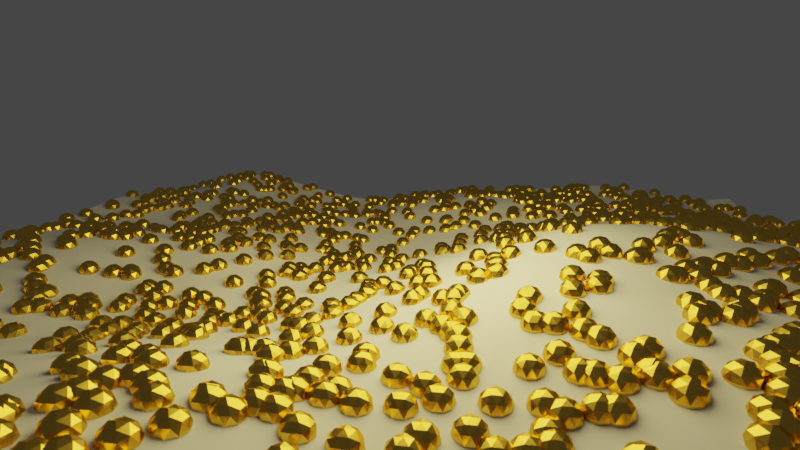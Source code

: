 # Source: flowers2.blend  (saved by Blender 3.1.6; exported with 4.5.12 LTS)
import bpy
from mathutils import Matrix  # noqa: F401  (used for matrix-valued properties, if any)

bpy.ops.wm.read_factory_settings(use_empty=True)
scene = bpy.context.scene
scene.name = 'Scene'

# ---- collections
col_geometrynodes = bpy.data.collections.new('GeometryNodes'); scene.collection.children.link(col_geometrynodes)

# ---- materials (node trees are filled in below, after node groups)
mat_flowers = bpy.data.materials.new('Flowers')
mat_leafs = bpy.data.materials.new('Leafs')
mat_tiges = bpy.data.materials.new('Tiges')

# ---- node groups
ng_geometry_nodes = bpy.data.node_groups.new('Geometry Nodes', 'GeometryNodeTree')
_s = ng_geometry_nodes.interface.new_socket(name='Geometry', in_out='OUTPUT', socket_type='NodeSocketGeometry')
_s = ng_geometry_nodes.interface.new_socket(name='Geometry', in_out='INPUT', socket_type='NodeSocketGeometry')
ng_geometry_nodes.is_modifier = True
_N = ng_geometry_nodes.nodes; _L = ng_geometry_nodes.links
n0 = _N.new('GeometryNodeStoreNamedAttribute'); n0.name = 'Store Named Attribute'; n0.location = (55, -56)
n0.data_type = 'FLOAT_VECTOR'
n0.domain = 'CORNER'
n0.inputs[2].default_value = 'uv_map'
n1 = _N.new('NodeFrame'); n1.name = 'Frame.001'; n1.location = (435, 299)
n1.label = 'Grid high def and offset'
n1.width = 591
n2 = _N.new('NodeFrame'); n2.name = 'Frame'; n2.location = (-357, -14)
n2.label = 'Noise and scaling'
n2.width = 781
n3 = _N.new('GeometryNodeMeshGrid'); n3.name = 'Grid'; n3.location = (30, -56)
n3.inputs[0].default_value = 10.0
n3.inputs[1].default_value = 10.0
n3.inputs[2].default_value = 100
n3.inputs[3].default_value = 100
n4 = _N.new('GeometryNodeSetPosition'); n4.name = 'Set Position'; n4.location = (219, -30)
n5 = _N.new('NodeGroupOutput'); n5.name = 'Group Output'; n5.location = (421, -33)
n6 = _N.new('ShaderNodeTexNoise'); n6.name = 'Noise Texture.001'; n6.location = (30, -116)
n6.inputs[2].default_value = 0.2
n6.inputs[3].default_value = 1.0
n7 = _N.new('ShaderNodeMapRange'); n7.name = 'Map Range'; n7.location = (243, -30)
n7.inputs[3].default_value = -1.0
n8 = _N.new('ShaderNodeMath'); n8.name = 'Math'; n8.location = (447, -109)
n8.operation = 'MULTIPLY'
n8.inputs[1].default_value = 1.0
n9 = _N.new('ShaderNodeCombineXYZ'); n9.name = 'Combine XYZ'; n9.location = (611, -97)
n0.parent = n1
n3.parent = n1
n4.parent = n1
n5.parent = n1
n6.parent = n2
n7.parent = n2
n8.parent = n2
n9.parent = n2
_L.new(n0.outputs[0], n4.inputs[0])
_L.new(n7.outputs[0], n8.inputs[0])
_L.new(n8.outputs[0], n9.inputs[2])
_L.new(n4.outputs[0], n5.inputs[0])
_L.new(n9.outputs[0], n4.inputs[3])
_L.new(n6.outputs[0], n7.inputs[0])
_L.new(n3.outputs[0], n0.inputs[0])
_L.new(n3.outputs[1], n0.inputs[3])
n5.is_active_output = True
ng_geometry_nodes_001 = bpy.data.node_groups.new('Geometry Nodes.001', 'GeometryNodeTree')
_s = ng_geometry_nodes_001.interface.new_socket(name='Geometry', in_out='OUTPUT', socket_type='NodeSocketGeometry')
_s = ng_geometry_nodes_001.interface.new_socket(name='ControllerWeight', in_out='OUTPUT', socket_type='NodeSocketFloat')
_s = ng_geometry_nodes_001.interface.new_socket(name='Geometry', in_out='INPUT', socket_type='NodeSocketGeometry')
ng_geometry_nodes_001.is_modifier = True
# nodes of 'Geometry Nodes.001' reference scene objects; filled in after objects exist
ng_geometry_nodes_002 = bpy.data.node_groups.new('Geometry Nodes.002', 'GeometryNodeTree')
_s = ng_geometry_nodes_002.interface.new_socket(name='Geometry', in_out='OUTPUT', socket_type='NodeSocketGeometry')
_s = ng_geometry_nodes_002.interface.new_socket(name='Geometry', in_out='INPUT', socket_type='NodeSocketGeometry')
_s = ng_geometry_nodes_002.interface.new_socket(name='ControllerWeight', in_out='INPUT', socket_type='NodeSocketFloat')
_s.hide_value = True
_s = ng_geometry_nodes_002.interface.new_socket(name='Frame', in_out='INPUT', socket_type='NodeSocketFloat')
_s.default_value = 0.5
_s.min_value = -1e+04
_s.max_value = 1e+04
ng_geometry_nodes_002.is_modifier = True
# nodes of 'Geometry Nodes.002' reference scene objects; filled in after objects exist

# ---- material node trees
mat_flowers.use_nodes = True; mat_flowers.node_tree.nodes.clear()
_N = mat_flowers.node_tree.nodes; _L = mat_flowers.node_tree.links
n0 = _N.new('ShaderNodeOutputMaterial'); n0.name = 'Material Output'; n0.location = (300, 300)
n1 = _N.new('ShaderNodeBsdfAnisotropic'); n1.name = 'Glossy BSDF'; n1.location = (10, 300)
n1.distribution = 'GGX'
n1.inputs[0].default_value = (0.8, 0.5237, 0.08176, 1.0)
n1.inputs[1].default_value = 0.2523
_L.new(n1.outputs[0], n0.inputs[0])
n0.is_active_output = True
mat_leafs.use_nodes = True; mat_leafs.node_tree.nodes.clear()
_N = mat_leafs.node_tree.nodes; _L = mat_leafs.node_tree.links
n0 = _N.new('ShaderNodeBsdfPrincipled'); n0.name = 'Principled BSDF'; n0.location = (10, 300)
n0.distribution = 'GGX'
n0.subsurface_method = 'RANDOM_WALK_SKIN'
n0.inputs[0].default_value = (0.08837, 0.0, 0.8, 1.0)
n0.inputs[3].default_value = 1.45
n0.inputs[14].default_value = (0.5442, 0.5, 0.9, 1.0)
n0.inputs[27].default_value = (0.0, 0.0, 0.0, 1.0)
n0.inputs[28].default_value = 1.0
n1 = _N.new('ShaderNodeOutputMaterial'); n1.name = 'Material Output'; n1.location = (300, 300)
_L.new(n0.outputs[0], n1.inputs[0])
n1.is_active_output = True
mat_tiges.use_nodes = True; mat_tiges.node_tree.nodes.clear()
_N = mat_tiges.node_tree.nodes; _L = mat_tiges.node_tree.links
n0 = _N.new('ShaderNodeBsdfPrincipled'); n0.name = 'Principled BSDF'; n0.location = (10, 300)
n0.distribution = 'GGX'
n0.subsurface_method = 'RANDOM_WALK_SKIN'
n0.inputs[0].default_value = (0.8, 0.0, 0.4364, 1.0)
n0.inputs[3].default_value = 1.45
n0.inputs[14].default_value = (0.9, 0.5, 0.7182, 1.0)
n0.inputs[27].default_value = (0.0, 0.0, 0.0, 1.0)
n0.inputs[28].default_value = 1.0
n1 = _N.new('ShaderNodeOutputMaterial'); n1.name = 'Material Output'; n1.location = (300, 300)
_L.new(n0.outputs[0], n1.inputs[0])
n1.is_active_output = True

# ---- world
world_world = bpy.data.worlds.new('World'); scene.world = world_world
world_world.use_nodes = True; world_world.node_tree.nodes.clear()
_N = world_world.node_tree.nodes; _L = world_world.node_tree.links
n0 = _N.new('ShaderNodeOutputWorld'); n0.name = 'World Output'; n0.location = (300, 300)
n1 = _N.new('ShaderNodeBackground'); n1.name = 'Background'; n1.location = (10, 300)
n1.inputs[0].default_value = (0.05088, 0.05088, 0.05088, 1.0)
_L.new(n1.outputs[0], n0.inputs[0])
n0.is_active_output = True
world_world.color = (0.05088, 0.05088, 0.05088)
world_world.use_sun_shadow = False
world_world.sun_shadow_jitter_overblur = 0.0

# ---- cameras
cam_camera = bpy.data.cameras.new('Camera')
cam_camera.passepartout_alpha = 1.0
cam_camera.lens = 121.0
cam_camera.dof.use_dof = True
cam_camera.dof.focus_distance = 6.5
cam_camera_001 = bpy.data.cameras.new('Camera.001')
cam_camera_001.passepartout_alpha = 1.0
cam_camera_001.lens = 22.0
cam_camera_001.dof.use_dof = True
cam_camera_001.dof.focus_distance = 6.5

# ---- lights
light_point = bpy.data.lights.new('Point', 'POINT')
light_point.color = (1.0, 0.8253, 0.3227)
light_point.transmission_factor = 0.0
light_point.energy = 340.6
light_point.shadow_soft_size = 1.57
light_point.shadow_maximum_resolution = 0.006
light_point.use_absolute_resolution = True

# ---- meshes
me_plane_003 = bpy.data.meshes.new('Plane.003')
me_plane_003.from_pydata([(0.3734, 0.0833, 0.01705), (1.763, 0.3041, 0.08252), (-0.009087, 0.003683, -0.0007238), (1.988, 0.003683, 0.01111), (1.909, 0.1537, 0.03396), (-0.01732, 0.08572, -0.0001076), (0.9401, 0.5338, 0.1638), (0.9685, 0.003683, 0.1321), (0.9536, 0.3106, 0.1456), (0.5538, 0.2423, 0.05124), (0.4839, 0.003683, 0.03211), (0.4839, 0.06617, 0.03238), (1.312, 0.4943, 0.1838), (1.473, 0.003683, 0.1229), (1.377, 0.3129, 0.1702), (1.526, 0.4563, 0.1521), (1.732, 0.003683, 0.06046), (1.609, 0.254, 0.1046), (0.6997, 0.4114, 0.1266), (0.7251, 0.003683, 0.0825), (0.6909, 0.1844, 0.07842)], [], [(17, 4, 1, 15), (16, 3, 4, 17), (19, 7, 8, 20), (20, 8, 6, 18), (5, 11, 9, 0), (2, 10, 11, 5), (7, 13, 14, 8), (8, 14, 12, 6), (13, 16, 17, 14), (14, 17, 15, 12), (11, 20, 18, 9), (10, 19, 20, 11)])
_uv = me_plane_003.uv_layers.new(name='UVMap')
_uv.uv.foreach_set('vector', [0.875, 0.75, 1.0, 0.75, 1.0, 1.0, 0.875, 1.0, 0.875, 0.5, 1.0, 0.5, 1.0, 0.75, 0.875, 0.75, 0.375, 0.5, 0.5, 0.5, 0.5, 0.75, 0.375, 0.75, 0.375, 0.75, 0.5, 0.75, 0.5, 1.0, 0.375, 1.0, 0.0, 0.75, 0.25, 0.75, 0.25, 1.0, 0.0, 1.0, 0.0, 0.5, 0.25, 0.5, 0.25, 0.75, 0.0, 0.75, 0.5, 0.5, 0.75, 0.5, 0.75, 0.75, 0.5, 0.75, 0.5, 0.75, 0.75, 0.75, 0.75, 1.0, 0.5, 1.0, 0.75, 0.5, 0.875, 0.5, 0.875, 0.75, 0.75, 0.75, 0.75, 0.75, 0.875, 0.75, 0.875, 1.0, 0.75, 1.0, 0.25, 0.75, 0.375, 0.75, 0.375, 1.0, 0.25, 1.0, 0.25, 0.5, 0.375, 0.5, 0.375, 0.75, 0.25, 0.75])
me_plane_003.use_remesh_fix_poles = True
me_plane_003.use_remesh_preserve_attributes = False
me_plane_003.update()
me_plane = bpy.data.meshes.new('Plane')
me_plane.from_pydata([], [], [])
_uv = me_plane.uv_layers.new(name='UVMap')
_uv.uv.foreach_set('vector', [])
me_plane.use_remesh_fix_poles = True
me_plane.use_remesh_preserve_attributes = False
me_plane.update()
me_plane_001 = bpy.data.meshes.new('Plane.001')
me_plane_001.from_pydata([], [], [])
_uv = me_plane_001.uv_layers.new(name='UVMap')
_uv.uv.foreach_set('vector', [])
me_plane_001.use_remesh_fix_poles = True
me_plane_001.use_remesh_preserve_attributes = False
me_plane_001.update()
me_plane_002 = bpy.data.meshes.new('Plane.002')
me_plane_002.from_pydata([], [], [])
_uv = me_plane_002.uv_layers.new(name='UVMap')
_uv.uv.foreach_set('vector', [])
me_plane_002.materials.append(mat_flowers)
me_plane_002.use_remesh_fix_poles = True
me_plane_002.use_remesh_preserve_attributes = False
me_plane_002.update()

# ---- objects
ob_leaf = bpy.data.objects.new('Leaf', me_plane_003)
ob_point = bpy.data.objects.new('Point', light_point)
ob_camera = bpy.data.objects.new('Camera', cam_camera)
ob_camera_001 = bpy.data.objects.new('Camera.001', cam_camera_001)
ob_basegeo = bpy.data.objects.new('BaseGeo', me_plane)
ob_seeds = bpy.data.objects.new('Seeds', me_plane_001)
ob_controller = bpy.data.objects.new('Controller', None)
ob_plantgrowth = bpy.data.objects.new('PlantGrowth', me_plane_002)
_N = ng_geometry_nodes_001.nodes; _L = ng_geometry_nodes_001.links
n0 = _N.new('GeometryNodeStoreNamedAttribute'); n0.name = 'Store Named Attribute'; n0.location = (448, -249)
n0.data_type = 'FLOAT_VECTOR'
n0.domain = 'CORNER'
n0.inputs[2].default_value = 'uv_map'
n1 = _N.new('NodeFrame'); n1.name = 'Frame'; n1.location = (-532, -391)
n1.label = 'scale based on controller'
n1.width = 998
n2 = _N.new('NodeFrame'); n2.name = 'Frame.001'; n2.location = (-365, 165)
n2.label = 'DEBUG instances on points'
n2.width = 971
n3 = _N.new('GeometryNodeObjectInfo'); n3.name = 'Object Info.001'; n3.location = (30, -89)
n3.inputs[0].default_value = ob_controller
n4 = _N.new('ShaderNodeSeparateXYZ'); n4.name = 'Separate XYZ'; n4.location = (296, -374)
n5 = _N.new('ShaderNodeMath'); n5.name = 'Math'; n5.location = (507, -373)
n5.label = 'Offset falloff'
n5.operation = 'SUBTRACT'
n5.inputs[1].default_value = 1.0
n6 = _N.new('ShaderNodeMapRange'); n6.name = 'Map Range'; n6.location = (598, -68)
n6.inputs[3].default_value = 1.0
n6.inputs[4].default_value = 0.0
n7 = _N.new('GeometryNodeInputPosition'); n7.name = 'Position'; n7.location = (283, -183)
n8 = _N.new('ShaderNodeVectorMath'); n8.name = 'Vector Math'; n8.location = (288, -30)
n8.operation = 'DISTANCE'
n9 = _N.new('ShaderNodeMapRange'); n9.name = 'Map Range.001'; n9.location = (827, -58)
n9.label = 'random growth offset'
n9.inputs[2].default_value = 0.0
n9.inputs[3].default_value = 1.0
n9.inputs[4].default_value = 0.0
n10 = _N.new('GeometryNodeObjectInfo'); n10.name = 'Object Info'; n10.location = (30, -65)
n10.inputs[0].default_value = ob_basegeo
n11 = _N.new('NodeGroupOutput'); n11.name = 'Group Output'; n11.location = (801, -157)
n12 = _N.new('GeometryNodeDistributePointsOnFaces'); n12.name = 'Distribute Points on Faces'; n12.location = (223, -30)
n12.use_legacy_normal = True
n12.inputs[4].default_value = 15.0
n12.inputs[6].default_value = 2
n13 = _N.new('GeometryNodeMeshCube'); n13.name = 'Cube'; n13.location = (423, -249)
n13.hide = True
n13.inputs[0].default_value = (0.1, 0.1, 0.1)
n14 = _N.new('GeometryNodeInstanceOnPoints'); n14.name = 'Instance on Points'; n14.location = (611, -259)
n14.hide = True
n15 = _N.new('FunctionNodeRandomValue'); n15.name = 'Random Value'; n15.location = (828, -332)
n15.inputs[3].default_value = 2.0
n16 = _N.new('ShaderNodeVectorMath'); n16.name = 'Vector Math.001'; n16.location = (130, -139)
n16.operation = 'ABSOLUTE'
n0.parent = n2
n3.parent = n1
n4.parent = n1
n5.parent = n1
n6.parent = n1
n7.parent = n1
n8.parent = n1
n9.parent = n1
n10.parent = n2
n11.parent = n2
n12.parent = n2
n13.parent = n2
n14.parent = n2
n15.parent = n1
n16.parent = n1
_L.new(n10.outputs[4], n12.inputs[0])
_L.new(n7.outputs[0], n8.inputs[1])
_L.new(n3.outputs[1], n8.inputs[0])
_L.new(n16.outputs[0], n4.inputs[0])
_L.new(n8.outputs[1], n6.inputs[0])
_L.new(n4.outputs[0], n6.inputs[2])
_L.new(n12.outputs[0], n14.inputs[0])
_L.new(n4.outputs[0], n5.inputs[0])
_L.new(n5.outputs[0], n6.inputs[1])
_L.new(n9.outputs[0], n14.inputs[6])
_L.new(n6.outputs[0], n9.inputs[0])
_L.new(n15.outputs[1], n9.inputs[1])
_L.new(n9.outputs[0], n11.inputs[1])
_L.new(n0.outputs[0], n14.inputs[2])
_L.new(n12.outputs[0], n11.inputs[0])
_L.new(n13.outputs[0], n0.inputs[0])
_L.new(n13.outputs[1], n0.inputs[3])
_L.new(n3.outputs[3], n16.inputs[0])
n11.is_active_output = True
_N = ng_geometry_nodes_002.nodes; _L = ng_geometry_nodes_002.links
n0 = _N.new('GeometryNodeStoreNamedAttribute'); n0.name = 'Store Named Attribute'; n0.location = (59, -215)
n0.data_type = 'FLOAT_VECTOR'
n0.domain = 'CORNER'
n0.inputs[2].default_value = 'UVMap'
n1 = _N.new('NodeFrame'); n1.name = 'Frame'; n1.location = (-342, 667)
n1.label = 'Noise and deformation'
n1.width = 1031
n2 = _N.new('NodeFrame'); n2.name = 'Frame.004'; n2.location = (1319, 554)
n2.label = 'we set the attribute to this graph so it can be passed along '
n2.width = 200
n3 = _N.new('NodeFrame'); n3.name = 'Frame.003'; n3.location = (940, 723)
n3.label = 'curve shortener based on controller'
n3.width = 200
n4 = _N.new('NodeFrame'); n4.name = 'Frame.007'; n4.location = (1755, -475)
n4.label = 'Leaves'
n4.width = 1855
n5 = _N.new('NodeFrame'); n5.name = 'Frame.006'; n5.location = (2822, 397)
n5.label = 'Flower head'
n5.width = 615
n6 = _N.new('NodeFrame'); n6.name = 'Frame.005'; n6.location = (1778, 620)
n6.label = 'curves to mesh'
n6.width = 917
n7 = _N.new('NodeFrame'); n7.name = 'Frame.002'; n7.location = (-1432, 311)
n7.label = 'Get attribute from Seeds'
n7.width = 689
n8 = _N.new('NodeFrame'); n8.name = 'Frame.001'; n8.location = (-1616, -142)
n8.label = 'instances of curves'
n8.width = 896
n9 = _N.new('ShaderNodeVectorMath'); n9.name = 'Vector Math.002'; n9.location = (261, -39)
n9.operation = 'SUBTRACT'
n9.inputs[1].default_value = (0.5, 0.5, 0.5)
n10 = _N.new('ShaderNodeVectorMath'); n10.name = 'Vector Math.001'; n10.location = (449, -37)
n10.operation = 'MULTIPLY'
n10.inputs[1].default_value = (2.0, 2.0, 2.0)
n11 = _N.new('ShaderNodeVectorMath'); n11.name = 'Vector Math'; n11.location = (631, -35)
n11.operation = 'MULTIPLY'
n12 = _N.new('GeometryNodeSetPosition'); n12.name = 'Set Position'; n12.location = (861, -39)
n13 = _N.new('NodeGroupOutput'); n13.name = 'Group Output'; n13.location = (3961, 552)
n14 = _N.new('GeometryNodeJoinGeometry'); n14.name = 'Join Geometry'; n14.location = (3595, 569)
n15 = _N.new('GeometryNodeTrimCurve'); n15.name = 'Trim Curve'; n15.location = (30, -30)
n16 = _N.new('GeometryNodeCaptureAttribute'); n16.name = 'Capture Attribute'; n16.location = (30, -30)
n16.capture_items.clear()
n16.domain = 'CURVE'
n17 = _N.new('GeometryNodeSplineParameter'); n17.name = 'Curve Parameter.002'; n17.location = (1808, -16)
n17.label = 'curve param = 0 -> 1 along curve'
n17.width = 264
n18 = _N.new('GeometryNodeSplineParameter'); n18.name = 'Curve Parameter'; n18.location = (600, -240)
n18.label = 'curve param = 0 -> 1 along curve'
n18.width = 264
n19 = _N.new('ShaderNodeFloatCurve'); n19.name = 'Float Curve.001'; n19.location = (2152, 243)
_c = n19.mapping.curves[0]
while len(_c.points) > 2: _c.points.remove(_c.points[-1])
_c.points[0].location = (0.0, 0.44375); _c.points[0].handle_type = 'AUTO'
_c.points[1].location = (0.44091, 0.24375); _c.points[1].handle_type = 'AUTO'
_p = _c.points.new(1.0, 0.14375); _p.handle_type = 'AUTO'
n19.mapping.update()
n20 = _N.new('NodeReroute'); n20.name = 'Reroute.001'; n20.location = (3655, -593)
n20.width = 16
n20.socket_idname = 'NodeSocketGeometry'
n21 = _N.new('NodeReroute'); n21.name = 'Reroute.002'; n21.location = (572, -414)
n21.width = 16
n21.socket_idname = 'NodeSocketFloat'
n22 = _N.new('ShaderNodeMapRange'); n22.name = 'Map Range'; n22.location = (910, -421)
n22.data_type = 'FLOAT_VECTOR'
n22.inputs[10].default_value = (0.3, 0.3, 0.3)
n23 = _N.new('ShaderNodeVectorMath'); n23.name = 'Vector Math.003'; n23.location = (671, -345)
n23.operation = 'MULTIPLY'
n24 = _N.new('ShaderNodeMath'); n24.name = 'Math'; n24.location = (696, -823)
n24.inputs[1].default_value = 0.2
n25 = _N.new('ShaderNodeMath'); n25.name = 'Math.001'; n25.location = (659, -1076)
n25.operation = 'RADIANS'
n25.inputs[0].default_value = 137.5
n26 = _N.new('ShaderNodeCombineXYZ'); n26.name = 'Combine XYZ.001'; n26.location = (1148, -924)
n27 = _N.new('ShaderNodeMath'); n27.name = 'Math.002'; n27.location = (897, -961)
n27.operation = 'MULTIPLY'
n28 = _N.new('GeometryNodeObjectInfo'); n28.name = 'Object Info.001'; n28.location = (309, -246)
n28.inputs[0].default_value = ob_leaf
n29 = _N.new('GeometryNodeSplineParameter'); n29.name = 'Curve Parameter.003'; n29.location = (30, -901)
n29.label = 'curve param = 0 -> 1 along curve'
n29.width = 264
n30 = _N.new('ShaderNodeFloatCurve'); n30.name = 'Float Curve.002'; n30.location = (389, -568)
_c = n30.mapping.curves[0]
while len(_c.points) > 2: _c.points.remove(_c.points[-1])
_c.points[0].location = (0.0, 0.0); _c.points[0].handle_type = 'AUTO'
_c.points[1].location = (0.26364, 0.7375); _c.points[1].handle_type = 'AUTO'
_p = _c.points.new(1.0, 1.0); _p.handle_type = 'AUTO'
n30.mapping.update()
n30.inputs[1].default_value = 0.2
n31 = _N.new('GeometryNodeResampleCurve'); n31.name = 'Resample Curve'; n31.location = (303, -79)
n31.keep_last_segment = False
n31.inputs[2].default_value = 9
n32 = _N.new('GeometryNodeTrimCurve'); n32.name = 'Trim Curve.001'; n32.location = (825, -30)
n32.inputs[2].default_value = 0.06667
n32.inputs[3].default_value = 0.8417
n33 = _N.new('GeometryNodeInstanceOnPoints'); n33.name = 'Instance on Points.002'; n33.location = (1438, -62)
n34 = _N.new('GeometryNodeSetMaterial'); n34.name = 'Set Material'; n34.location = (1685, -36)
n34.inputs[2].default_value = mat_leafs
n35 = _N.new('GeometryNodeMeshIcoSphere'); n35.name = 'Ico Sphere'; n35.location = (34, -215)
n35.inputs[0].default_value = 0.1
n35.inputs[1].default_value = 2
n36 = _N.new('GeometryNodeInstanceOnPoints'); n36.name = 'Instance on Points.001'; n36.location = (240, -30)
n37 = _N.new('GeometryNodeCurveEndpointSelection'); n37.name = 'Endpoint Selection'; n37.location = (30, -88)
n37.inputs[0].default_value = 0
n38 = _N.new('GeometryNodeCurvePrimitiveCircle'); n38.name = 'Curve Circle'; n38.location = (532, -202)
n38.inputs[0].default_value = 8
n38.inputs[4].default_value = 0.1
n39 = _N.new('GeometryNodeCurveToMesh'); n39.name = 'Curve to Mesh'; n39.location = (544, -54)
n40 = _N.new('GeometryNodeSetCurveRadius'); n40.name = 'Set Curve Radius'; n40.location = (338, -70)
n41 = _N.new('GeometryNodeSplineParameter'); n41.name = 'Curve Parameter.001'; n41.location = (30, -636)
n41.label = 'curve param = 0 -> 1 along curve'
n41.width = 264
n42 = _N.new('ShaderNodeFloatCurve'); n42.name = 'Float Curve'; n42.location = (374, -377)
_c = n42.mapping.curves[0]
while len(_c.points) > 2: _c.points.remove(_c.points[-1])
_c.points[0].location = (0.0, 0.44375); _c.points[0].handle_type = 'AUTO'
_c.points[1].location = (0.44091, 0.24375); _c.points[1].handle_type = 'AUTO'
_p = _c.points.new(1.0, 0.14375); _p.handle_type = 'AUTO'
n42.mapping.update()
n43 = _N.new('GeometryNodeSetMaterial'); n43.name = 'Set Material.002'; n43.location = (747, -30)
n43.inputs[2].default_value = mat_tiges
n44 = _N.new('GeometryNodeSetMaterial'); n44.name = 'Set Material.001'; n44.location = (445, -67)
n44.inputs[2].default_value = mat_flowers
n45 = _N.new('GeometryNodeInputIndex'); n45.name = 'Index'; n45.location = (30, -182)
n45.label = 'index = the index of my instance -> matches the index of points'
n45.width = 437
n46 = _N.new('NodeReroute'); n46.name = 'Reroute'; n46.location = (361, -160)
n46.width = 16
n46.socket_idname = 'NodeSocketGeometry'
n47 = _N.new('GeometryNodeObjectInfo'); n47.name = 'Object Info'; n47.location = (30, -30)
n47.inputs[0].default_value = ob_seeds
n48 = _N.new('GeometryNodeInstanceOnPoints'); n48.name = 'Instance on Points'; n48.location = (505, -67)
n49 = _N.new('GeometryNodeRealizeInstances'); n49.name = 'Realize Instances'; n49.location = (726, -60)
n50 = _N.new('GeometryNodeCurveQuadraticBezier'); n50.name = 'Quadratic Bezier'; n50.location = (301, -241)
n50.inputs[1].default_value = (0.0, 0.0, 0.0)
n50.inputs[2].default_value = (0.0, 0.0, 1.0)
n50.inputs[3].default_value = (0.0, 0.0, 1.0)
n51 = _N.new('ShaderNodeCombineXYZ'); n51.name = 'Combine XYZ'; n51.location = (512, -514)
n52 = _N.new('FunctionNodeRandomValue'); n52.name = 'Random Value'; n52.location = (274, -602)
n52.inputs[2].default_value = 0.5
n52.inputs[3].default_value = 2.0
n53 = _N.new('NodeGroupInput'); n53.name = 'Group Input'; n53.location = (100, -50)
n54 = _N.new('GeometryNodeInputPosition'); n54.name = 'Position'; n54.location = (-793, 778)
n55 = _N.new('ShaderNodeTexNoise'); n55.name = 'Noise Texture.001'; n55.location = (30, -30)
n55.inputs[2].default_value = 2.0
n55.inputs[3].default_value = 1.4
n55.inputs[4].default_value = 0.4333
n55.inputs[8].default_value = 0.3
n56 = _N.new('ShaderNodeVectorMath'); n56.name = 'Vector Math.006'; n56.location = (-764, 563)
n57 = _N.new('ShaderNodeMath'); n57.name = 'Math.003'; n57.location = (-1140, 662)
n57.operation = 'DIVIDE'
n57.inputs[1].default_value = 20.0
n58 = _N.new('ShaderNodeValue'); n58.name = 'Value'; n58.location = (-1306, 583)
n58.outputs[0].default_value = 0.0
n59 = _N.new('FunctionNodeInputVector'); n59.name = 'Vector'; n59.location = (-977, 530)
n59.outputs[0].default_value = (0.0, 0.0, 0.0)
n60 = _N.new('ShaderNodeVectorMath'); n60.name = 'Vector Math.004'; n60.location = (-595, 748)
n61 = _N.new('ShaderNodeVectorMath'); n61.name = 'Vector Math.005'; n61.location = (-397, 854)
n61.operation = 'MULTIPLY'
n61.inputs[1].default_value = (0.1, 0.0, 0.0)
n62 = _N.new('ShaderNodeFloatCurve'); n62.name = 'Float Curve.003'; n62.location = (766, 504)
_c = n62.mapping.curves[0]
while len(_c.points) > 2: _c.points.remove(_c.points[-1])
_c.points[0].location = (0.0, 0.0); _c.points[0].handle_type = 'AUTO'
_c.points[1].location = (0.63636, 0.89375); _c.points[1].handle_type = 'AUTO'
_p = _c.points.new(1.0, 1.0); _p.handle_type = 'AUTO'
n62.mapping.update()
n63 = _N.new('ShaderNodeVectorMath'); n63.name = 'Vector Math.007'; n63.location = (409, -296)
n63.operation = 'ABSOLUTE'
n64 = _N.new('GeometryNodeInputNamedAttribute'); n64.name = 'Named Attribute'; n64.location = (519, -54)
n64.inputs[0].default_value = 'radius'
n65 = _N.new('GeometryNodeSwitch'); n65.name = 'Switch'; n65.location = (519, -54)
n65.input_type = 'FLOAT'
n65.inputs[1].default_value = 1.0
n66 = _N.new('GeometryNodeSampleIndex'); n66.name = 'Sample Index'; n66.location = (1432, -311)
n66.clamp = True
n0.parent = n5
n9.parent = n1
n10.parent = n1
n11.parent = n1
n12.parent = n1
n15.parent = n3
n16.parent = n2
n18.parent = n1
n21.parent = n4
n22.parent = n4
n23.parent = n4
n24.parent = n4
n25.parent = n4
n26.parent = n4
n27.parent = n4
n28.parent = n4
n29.parent = n4
n30.parent = n4
n31.parent = n4
n32.parent = n4
n33.parent = n4
n34.parent = n4
n35.parent = n5
n36.parent = n5
n37.parent = n5
n38.parent = n6
n39.parent = n6
n40.parent = n6
n41.parent = n6
n42.parent = n6
n43.parent = n6
n44.parent = n5
n45.parent = n7
n46.parent = n7
n47.parent = n8
n48.parent = n8
n49.parent = n8
n50.parent = n8
n51.parent = n8
n52.parent = n8
n53.parent = n7
n55.parent = n1
n63.parent = n4
n64.parent = n6
n65.parent = n6
n66.parent = n7
_L.new(n50.outputs[0], n48.inputs[2])
_L.new(n47.outputs[4], n48.inputs[0])
_L.new(n48.outputs[0], n49.inputs[0])
_L.new(n52.outputs[1], n51.inputs[2])
_L.new(n51.outputs[0], n48.inputs[6])
_L.new(n53.outputs[1], n66.inputs[1])
_L.new(n45.outputs[0], n66.inputs[2])
_L.new(n49.outputs[0], n12.inputs[0])
_L.new(n12.outputs[0], n15.inputs[0])
_L.new(n11.outputs[0], n12.inputs[3])
_L.new(n55.outputs[1], n9.inputs[0])
_L.new(n9.outputs[0], n10.inputs[0])
_L.new(n10.outputs[0], n11.inputs[0])
_L.new(n18.outputs[0], n11.inputs[1])
_L.new(n47.outputs[4], n46.inputs[0])
_L.new(n46.outputs[0], n66.inputs[0])
_L.new(n15.outputs[0], n16.inputs[0])
_L.new(n66.outputs[0], n16.inputs[1])
_L.new(n16.outputs[0], n40.inputs[0])
_L.new(n38.outputs[0], n39.inputs[1])
_L.new(n40.outputs[0], n39.inputs[0])
_L.new(n41.outputs[0], n42.inputs[1])
_L.new(n42.outputs[0], n40.inputs[2])
_L.new(n0.outputs[0], n36.inputs[2])
_L.new(n14.outputs[0], n13.inputs[0])
_L.new(n37.outputs[0], n36.inputs[1])
_L.new(n40.outputs[0], n36.inputs[0])
_L.new(n16.outputs[1], n36.inputs[6])
_L.new(n28.outputs[4], n33.inputs[2])
_L.new(n20.outputs[0], n14.inputs[0])
_L.new(n16.outputs[0], n31.inputs[0])
_L.new(n16.outputs[1], n21.inputs[0])
_L.new(n63.outputs[0], n23.inputs[0])
_L.new(n21.outputs[0], n23.inputs[1])
_L.new(n23.outputs[0], n22.inputs[6])
_L.new(n22.outputs[1], n33.inputs[6])
_L.new(n17.outputs[0], n19.inputs[1])
_L.new(n29.outputs[0], n24.inputs[0])
_L.new(n25.outputs[0], n27.inputs[1])
_L.new(n27.outputs[0], n26.inputs[2])
_L.new(n29.outputs[2], n27.inputs[0])
_L.new(n26.outputs[0], n33.inputs[5])
_L.new(n29.outputs[0], n30.inputs[0])
_L.new(n30.outputs[0], n22.inputs[8])
_L.new(n31.outputs[0], n32.inputs[0])
_L.new(n32.outputs[0], n33.inputs[0])
_L.new(n33.outputs[0], n34.inputs[0])
_L.new(n34.outputs[0], n20.inputs[0])
_L.new(n36.outputs[0], n44.inputs[0])
_L.new(n44.outputs[0], n14.inputs[0])
_L.new(n39.outputs[0], n43.inputs[0])
_L.new(n43.outputs[0], n14.inputs[0])
_L.new(n54.outputs[0], n60.inputs[0])
_L.new(n59.outputs[0], n56.inputs[0])
_L.new(n56.outputs[0], n60.inputs[1])
_L.new(n58.outputs[0], n57.inputs[0])
_L.new(n57.outputs[0], n56.inputs[1])
_L.new(n60.outputs[0], n61.inputs[0])
_L.new(n61.outputs[0], n55.inputs[0])
_L.new(n66.outputs[0], n62.inputs[1])
_L.new(n62.outputs[0], n15.inputs[3])
_L.new(n35.outputs[0], n0.inputs[0])
_L.new(n35.outputs[1], n0.inputs[3])
_L.new(n28.outputs[3], n63.inputs[0])
_L.new(n64.outputs[1], n65.inputs[0])
_L.new(n64.outputs[0], n65.inputs[2])
_L.new(n65.outputs[0], n39.inputs[2])
n13.is_active_output = True

# ---- transforms, parenting, visibility, modifiers, constraints
ob_leaf.location = (0.6387, -0.001349, 2.5)
ob_leaf.scale = (0.2101, 0.2101, 0.2101)
ob_leaf.hide_render = True
_m = ob_leaf.modifiers.new('Mirror', 'MIRROR')
_m.use_axis = (False, True, False)
_m.merge_threshold = 0.02
ob_point.location = (-0.5126, -0.2476, 1.554)
ob_camera.location = (-3.425, 6.219, 1.908)
ob_camera.rotation_euler = (1.333, -1.235e-06, -2.639)
ob_camera_001.location = (-4.216, -0.4948, 1.573)
ob_camera_001.rotation_euler = (1.333, -1.235e-06, -1.426)
ob_basegeo.location = (0.0, 0.0, 0.0)
_m = ob_basegeo.modifiers.new('GeometryNodes', 'NODES')
_m.node_group = ng_geometry_nodes
ob_seeds.location = (0.0, 0.0, 0.0)
ob_seeds.hide_render = True
_m = ob_seeds.modifiers.new('GeometryNodes', 'NODES')
_m.node_group = ng_geometry_nodes_001
ob_controller.location = (0.0, 0.0, 0.0)
ob_controller.scale = (0.04629, 0.04629, 0.04629)
ob_controller.empty_display_type = 'SPHERE'
ob_plantgrowth.location = (0.0, 0.0, 0.0)
_m = ob_plantgrowth.modifiers.new('GeometryNodes', 'NODES')
_m.node_group = ng_geometry_nodes_002
_gi = [s.identifier for s in ng_geometry_nodes_002.interface.items_tree if s.item_type == 'SOCKET' and s.in_out == 'INPUT']
_m[_gi[1] + '_use_attribute'] = True; _m[_gi[1] + '_attribute_name'] = 'ControllerWeight'
_m[_gi[2]] = 0.0  # Frame

# ---- collection membership
scene.collection.objects.link(ob_leaf)
scene.collection.objects.link(ob_point)
scene.collection.objects.link(ob_camera)
scene.collection.objects.link(ob_camera_001)
col_geometrynodes.objects.link(ob_basegeo)
col_geometrynodes.objects.link(ob_seeds)
col_geometrynodes.objects.link(ob_controller)
col_geometrynodes.objects.link(ob_plantgrowth)

# ---- scene / render settings (as saved in the file)
scene.camera = ob_camera_001
scene.frame_start = 1; scene.frame_end = 350; scene.frame_set(0)
scene.render.engine = 'CYCLES'
scene.cycles.samples = 100
scene.cycles.sampling_pattern = 'TABULATED_SOBOL'
scene.cycles.use_light_tree = False
scene.view_settings.view_transform = 'Filmic'
bpy.context.view_layer.update()
